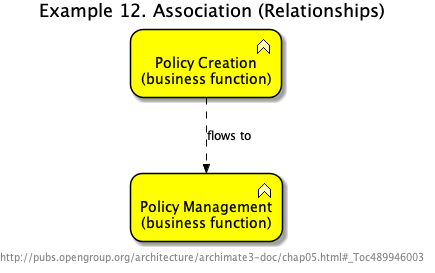

The diagram above was rendered by PlantUML. Its source (embedded in the PNG):
@startuml Ex_12_Association


skinparam defaultTextAlignment center
skinparam wrapWidth 400
skinparam maxMessageSize 150
skinparam StereotypeAlignment right

skinparam Arrow {
    Color #000000
    FontColor #000000
    FontSize 12
}
skinparam Folder<<grouping>> {
    Shadowing true
    StereotypeFontSize 0
    FontColor #444444
    BorderColor #444444
    BorderStyle dashed
}
skinparam Folder<<group>> {
    Shadowing true
    StereotypeFontSize 0
    FontColor #444444
    BackgroundColor lightgrey
}
skinparam rectangle<<boundary>> {
    Shadowing false
    StereotypeFontSize 0
    FontColor #444444
    BorderColor #444444
    BorderStyle dashed
}
skinparam node {
  StereotypeAlignment right
}
skinparam cloud {
  StereotypeAlignment right
}
skinparam frame {
  StereotypeAlignment right
}
skinparam archimate {
  StereotypeAlignment right
  RoundCorner<<strategy-capability>> 25
  RoundCorner<<strategy-course-of-action>> 25
  RoundCorner<<business-process>> 25
  RoundCorner<<business-function>> 25
  RoundCorner<<business-interaction>> 25
  RoundCorner<<business-event>> 25
  RoundCorner<<business-service>> 25
  RoundCorner<<application-function>> 25
  RoundCorner<<application-interaction>> 25
  RoundCorner<<application-process>> 25
  RoundCorner<<application-event>> 25
  RoundCorner<<application-service>> 25
  RoundCorner<<technology-function>> 25
  RoundCorner<<technology-process>> 25
  RoundCorner<<technology-interaction>> 25
  RoundCorner<<technology-event>> 25
  RoundCorner<<technology-infra-service>> 25
  RoundCorner<<implementation-workpackage>> 25
  RoundCorner<<implementation-event>> 25
  DiagonalCorner<<motivation-stakeholder>> 12
  DiagonalCorner<<motivation-driver>> 12
  DiagonalCorner<<motivation-assessment>> 12
  DiagonalCorner<<motivation-goal>> 12
  DiagonalCorner<<motivation-outcome>> 12
  DiagonalCorner<<motivation-principle>> 12
  DiagonalCorner<<motivation-requirement>> 12
  DiagonalCorner<<motivation-constraint>> 12
}
skinparam usecase {
  BorderColor #000000
}
























footer http://pubs.opengroup.org/architecture/archimate3-doc/chap05.html#_Toc489946003

title Example 12. Association (Relationships)

archimate #BUSINESS "Policy Management\n(business function)" <<business-function>> as BF_10
archimate #BUSINESS "Policy Creation\n(business function)" <<business-function>> as BF_11
BF_11 ..>> BF_10 : "flows to"
@enduml